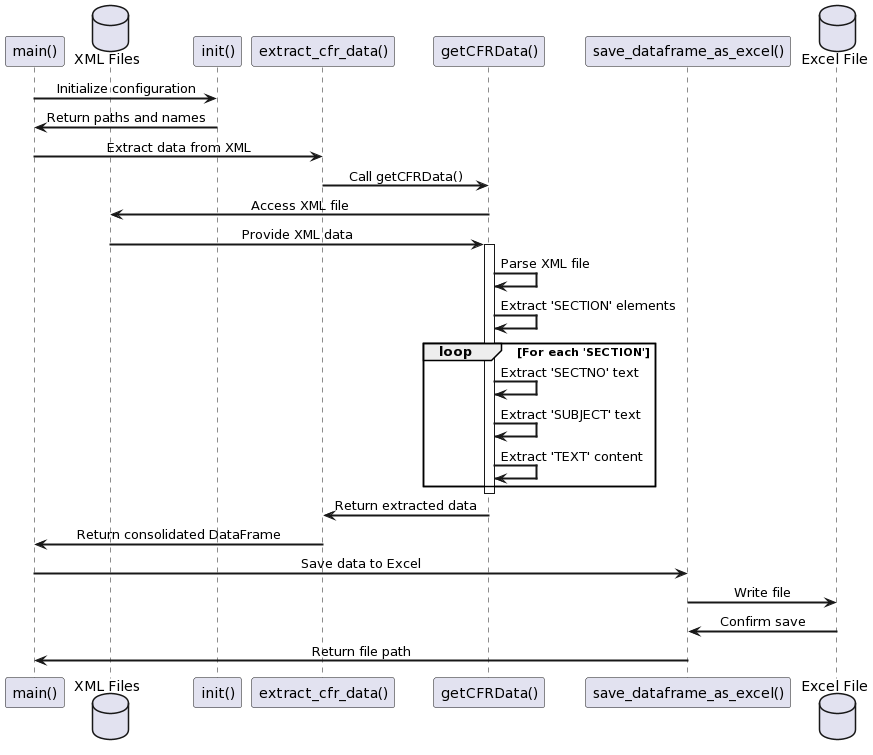

The diagram above was rendered by PlantUML. Its source (embedded in the PNG):
@startuml
skinparam defaultTextAlignment center
skinparam fontSize 14
skinparam sequenceArrowThickness 2

participant "main()" as main
database "XML Files" as xmlFiles
participant "init()" as init
participant "extract_cfr_data()" as extractData
participant "getCFRData()" as getCFR
participant "save_dataframe_as_excel()" as saveExcel
database "Excel File" as excelFile

main -> init: Initialize configuration
init -> main: Return paths and names

main -> extractData: Extract data from XML
extractData -> getCFR: Call getCFRData()

getCFR -> xmlFiles: Access XML file
xmlFiles -> getCFR: Provide XML data

activate getCFR
getCFR -> getCFR: Parse XML file
getCFR -> getCFR: Extract 'SECTION' elements
loop For each 'SECTION'
    getCFR -> getCFR: Extract 'SECTNO' text
    getCFR -> getCFR: Extract 'SUBJECT' text
    getCFR -> getCFR: Extract 'TEXT' content
end
deactivate getCFR

getCFR -> extractData: Return extracted data
extractData -> main: Return consolidated DataFrame

main -> saveExcel: Save data to Excel
saveExcel -> excelFile: Write file
excelFile -> saveExcel: Confirm save
saveExcel -> main: Return file path
@enduml